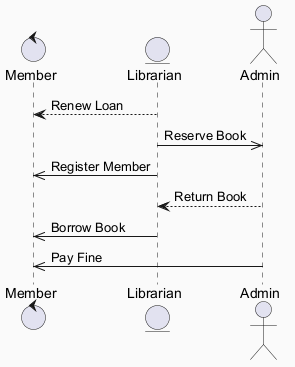

The diagram above was rendered by PlantUML. Its source (embedded in the PNG):
@startuml
skinparam backgroundColor #FAFAFA
skinparam classBackgroundColor #FFF3E0
skinparam classBorderColor #E65100
control "Member" as M
entity "Librarian" as L
actor "Admin" as A
L --> M : Renew Loan
L ->> A : Reserve Book
L ->> M : Register Member
A --> L : Return Book
L ->> M : Borrow Book
A ->> M : Pay Fine
@enduml